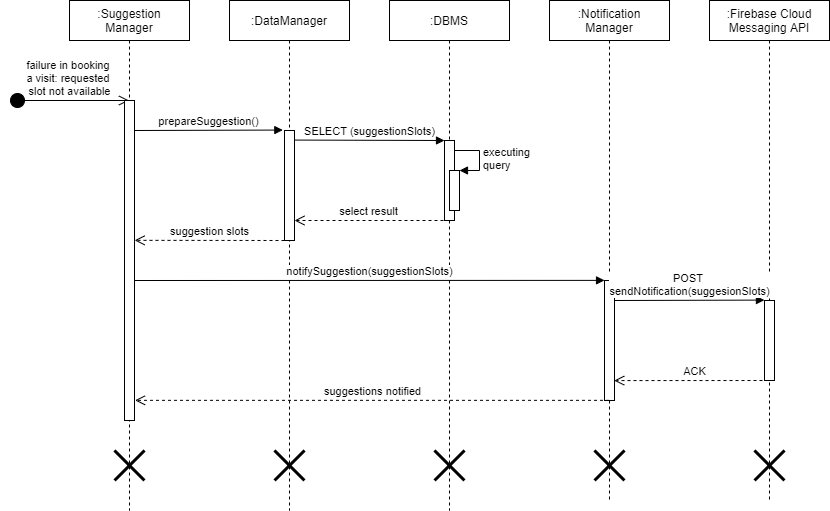

The diagram above was exported from draw.io. Its source (the exported page's mxGraphModel, read from the mxfile embedded in the PNG):
<mxGraphModel dx="1038" dy="580" grid="1" gridSize="10" guides="1" tooltips="1" connect="1" arrows="1" fold="1" page="1" pageScale="1" pageWidth="827" pageHeight="1169" math="0" shadow="0">
  <root>
    <mxCell id="0" />
    <mxCell id="1" parent="0" />
    <mxCell id="tkIOPvDVLWxUi3LxIyLr-7" value=":Suggestion&lt;br&gt;Manager" style="shape=umlLifeline;perimeter=lifelinePerimeter;whiteSpace=wrap;html=1;container=1;collapsible=0;recursiveResize=0;outlineConnect=0;" vertex="1" parent="1">
      <mxGeometry x="80" y="40" width="120" height="510" as="geometry" />
    </mxCell>
    <mxCell id="tkIOPvDVLWxUi3LxIyLr-32" value="" style="shape=umlDestroy;whiteSpace=wrap;html=1;strokeWidth=3;" vertex="1" parent="tkIOPvDVLWxUi3LxIyLr-7">
      <mxGeometry x="45" y="450" width="30" height="30" as="geometry" />
    </mxCell>
    <mxCell id="tkIOPvDVLWxUi3LxIyLr-8" value=":Notification&lt;br&gt;Manager" style="shape=umlLifeline;perimeter=lifelinePerimeter;whiteSpace=wrap;html=1;container=1;collapsible=0;recursiveResize=0;outlineConnect=0;" vertex="1" parent="1">
      <mxGeometry x="560" y="40" width="120" height="500" as="geometry" />
    </mxCell>
    <mxCell id="tkIOPvDVLWxUi3LxIyLr-9" value=":DataManager" style="shape=umlLifeline;perimeter=lifelinePerimeter;whiteSpace=wrap;html=1;container=1;collapsible=0;recursiveResize=0;outlineConnect=0;" vertex="1" parent="1">
      <mxGeometry x="240" y="40" width="120" height="510" as="geometry" />
    </mxCell>
    <mxCell id="tkIOPvDVLWxUi3LxIyLr-10" value=":DBMS" style="shape=umlLifeline;perimeter=lifelinePerimeter;whiteSpace=wrap;html=1;container=1;collapsible=0;recursiveResize=0;outlineConnect=0;" vertex="1" parent="1">
      <mxGeometry x="400" y="40" width="120" height="510" as="geometry" />
    </mxCell>
    <mxCell id="tkIOPvDVLWxUi3LxIyLr-11" value=":Firebase Cloud&lt;br&gt;Messaging API" style="shape=umlLifeline;perimeter=lifelinePerimeter;whiteSpace=wrap;html=1;container=1;collapsible=0;recursiveResize=0;outlineConnect=0;" vertex="1" parent="1">
      <mxGeometry x="720" y="40" width="120" height="500" as="geometry" />
    </mxCell>
    <mxCell id="tkIOPvDVLWxUi3LxIyLr-12" value="failure in booking &lt;br&gt;a visit:&amp;nbsp;requested &lt;br&gt;slot not available" style="html=1;verticalAlign=bottom;startArrow=circle;startFill=1;endArrow=open;startSize=6;endSize=8;" edge="1" parent="1">
      <mxGeometry width="80" relative="1" as="geometry">
        <mxPoint x="20" y="140" as="sourcePoint" />
        <mxPoint x="139.49999999999977" y="140" as="targetPoint" />
      </mxGeometry>
    </mxCell>
    <mxCell id="tkIOPvDVLWxUi3LxIyLr-13" value="prepareSuggestion()" style="html=1;verticalAlign=bottom;endArrow=block;entryX=-0.167;entryY=-0.004;entryDx=0;entryDy=0;entryPerimeter=0;" edge="1" parent="1" target="tkIOPvDVLWxUi3LxIyLr-17">
      <mxGeometry width="80" relative="1" as="geometry">
        <mxPoint x="145" y="170" as="sourcePoint" />
        <mxPoint x="235" y="170" as="targetPoint" />
      </mxGeometry>
    </mxCell>
    <mxCell id="tkIOPvDVLWxUi3LxIyLr-14" value="SELECT (suggestionSlots)" style="html=1;verticalAlign=bottom;endArrow=block;exitX=1.011;exitY=0.087;exitDx=0;exitDy=0;exitPerimeter=0;" edge="1" parent="1" source="tkIOPvDVLWxUi3LxIyLr-17" target="tkIOPvDVLWxUi3LxIyLr-15">
      <mxGeometry width="80" relative="1" as="geometry">
        <mxPoint x="340" y="180" as="sourcePoint" />
        <mxPoint x="420" y="180" as="targetPoint" />
      </mxGeometry>
    </mxCell>
    <mxCell id="tkIOPvDVLWxUi3LxIyLr-15" value="" style="html=1;points=[];perimeter=orthogonalPerimeter;" vertex="1" parent="1">
      <mxGeometry x="455" y="180" width="10" height="80" as="geometry" />
    </mxCell>
    <mxCell id="tkIOPvDVLWxUi3LxIyLr-16" value="" style="html=1;points=[];perimeter=orthogonalPerimeter;" vertex="1" parent="1">
      <mxGeometry x="135" y="140" width="10" height="320" as="geometry" />
    </mxCell>
    <mxCell id="tkIOPvDVLWxUi3LxIyLr-17" value="" style="html=1;points=[];perimeter=orthogonalPerimeter;" vertex="1" parent="1">
      <mxGeometry x="295" y="170" width="10" height="110" as="geometry" />
    </mxCell>
    <mxCell id="tkIOPvDVLWxUi3LxIyLr-21" value="" style="html=1;points=[];perimeter=orthogonalPerimeter;" vertex="1" parent="1">
      <mxGeometry x="460" y="210" width="10" height="40" as="geometry" />
    </mxCell>
    <mxCell id="tkIOPvDVLWxUi3LxIyLr-22" value="executing&lt;br&gt;query" style="edgeStyle=orthogonalEdgeStyle;html=1;align=left;spacingLeft=2;endArrow=block;rounded=0;entryX=1;entryY=0;" edge="1" target="tkIOPvDVLWxUi3LxIyLr-21" parent="1">
      <mxGeometry relative="1" as="geometry">
        <mxPoint x="465" y="190" as="sourcePoint" />
        <Array as="points">
          <mxPoint x="490" y="190" />
        </Array>
      </mxGeometry>
    </mxCell>
    <mxCell id="tkIOPvDVLWxUi3LxIyLr-23" value="select result" style="html=1;verticalAlign=bottom;endArrow=open;dashed=1;endSize=8;" edge="1" parent="1" target="tkIOPvDVLWxUi3LxIyLr-17">
      <mxGeometry relative="1" as="geometry">
        <mxPoint x="454" y="260" as="sourcePoint" />
        <mxPoint x="374" y="260" as="targetPoint" />
      </mxGeometry>
    </mxCell>
    <mxCell id="tkIOPvDVLWxUi3LxIyLr-24" value="suggestion slots" style="html=1;verticalAlign=bottom;endArrow=open;dashed=1;endSize=8;entryX=1.013;entryY=0.437;entryDx=0;entryDy=0;entryPerimeter=0;" edge="1" parent="1" target="tkIOPvDVLWxUi3LxIyLr-16">
      <mxGeometry relative="1" as="geometry">
        <mxPoint x="295" y="280" as="sourcePoint" />
        <mxPoint x="245" y="280" as="targetPoint" />
      </mxGeometry>
    </mxCell>
    <mxCell id="tkIOPvDVLWxUi3LxIyLr-25" value="notifySuggestion(suggestionSlots)" style="html=1;verticalAlign=bottom;endArrow=block;entryX=0.004;entryY=-0.001;entryDx=0;entryDy=0;entryPerimeter=0;" edge="1" parent="1" target="tkIOPvDVLWxUi3LxIyLr-26">
      <mxGeometry width="80" relative="1" as="geometry">
        <mxPoint x="145" y="320" as="sourcePoint" />
        <mxPoint x="505" y="320" as="targetPoint" />
      </mxGeometry>
    </mxCell>
    <mxCell id="tkIOPvDVLWxUi3LxIyLr-26" value="" style="html=1;points=[];perimeter=orthogonalPerimeter;" vertex="1" parent="1">
      <mxGeometry x="615" y="320" width="10" height="120" as="geometry" />
    </mxCell>
    <mxCell id="tkIOPvDVLWxUi3LxIyLr-27" value="POST &lt;br&gt;sendNotification(suggesionSlots)" style="html=1;verticalAlign=bottom;endArrow=block;entryX=-0.007;entryY=-0.005;entryDx=0;entryDy=0;entryPerimeter=0;" edge="1" parent="1" target="tkIOPvDVLWxUi3LxIyLr-28">
      <mxGeometry width="80" relative="1" as="geometry">
        <mxPoint x="625" y="340" as="sourcePoint" />
        <mxPoint x="705" y="340" as="targetPoint" />
      </mxGeometry>
    </mxCell>
    <mxCell id="tkIOPvDVLWxUi3LxIyLr-28" value="" style="html=1;points=[];perimeter=orthogonalPerimeter;" vertex="1" parent="1">
      <mxGeometry x="775" y="340" width="10" height="80" as="geometry" />
    </mxCell>
    <mxCell id="tkIOPvDVLWxUi3LxIyLr-30" value="ACK" style="html=1;verticalAlign=bottom;endArrow=open;dashed=1;endSize=8;entryX=0.974;entryY=0.834;entryDx=0;entryDy=0;entryPerimeter=0;" edge="1" parent="1" target="tkIOPvDVLWxUi3LxIyLr-26">
      <mxGeometry relative="1" as="geometry">
        <mxPoint x="785" y="420" as="sourcePoint" />
        <mxPoint x="705" y="420" as="targetPoint" />
      </mxGeometry>
    </mxCell>
    <mxCell id="tkIOPvDVLWxUi3LxIyLr-31" value="suggestions notified" style="html=1;verticalAlign=bottom;endArrow=open;dashed=1;endSize=8;entryX=1.052;entryY=0.937;entryDx=0;entryDy=0;entryPerimeter=0;" edge="1" parent="1" source="tkIOPvDVLWxUi3LxIyLr-8" target="tkIOPvDVLWxUi3LxIyLr-16">
      <mxGeometry relative="1" as="geometry">
        <mxPoint x="540" y="440" as="sourcePoint" />
        <mxPoint x="225" y="440" as="targetPoint" />
      </mxGeometry>
    </mxCell>
    <mxCell id="tkIOPvDVLWxUi3LxIyLr-33" value="" style="shape=umlDestroy;whiteSpace=wrap;html=1;strokeWidth=3;" vertex="1" parent="1">
      <mxGeometry x="285" y="490" width="30" height="30" as="geometry" />
    </mxCell>
    <mxCell id="tkIOPvDVLWxUi3LxIyLr-34" value="" style="shape=umlDestroy;whiteSpace=wrap;html=1;strokeWidth=3;" vertex="1" parent="1">
      <mxGeometry x="445" y="490" width="30" height="30" as="geometry" />
    </mxCell>
    <mxCell id="tkIOPvDVLWxUi3LxIyLr-35" value="" style="shape=umlDestroy;whiteSpace=wrap;html=1;strokeWidth=3;" vertex="1" parent="1">
      <mxGeometry x="605" y="490" width="30" height="30" as="geometry" />
    </mxCell>
    <mxCell id="tkIOPvDVLWxUi3LxIyLr-36" value="" style="shape=umlDestroy;whiteSpace=wrap;html=1;strokeWidth=3;" vertex="1" parent="1">
      <mxGeometry x="765" y="490" width="30" height="30" as="geometry" />
    </mxCell>
  </root>
</mxGraphModel>